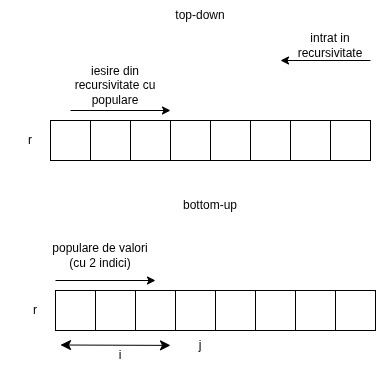

The diagram above was exported from draw.io. Its source (the exported page's mxGraphModel, read from the mxfile embedded in the PNG):
<mxGraphModel dx="808" dy="391" grid="1" gridSize="10" guides="1" tooltips="1" connect="1" arrows="1" fold="1" page="1" pageScale="1" pageWidth="850" pageHeight="1100" math="0" shadow="0">
  <root>
    <mxCell id="0" />
    <mxCell id="1" parent="0" />
    <mxCell id="Px-MoQFq69Pg1XVp-Z_6-1" parent="1" style="whiteSpace=wrap;html=1;" value="" vertex="1">
      <mxGeometry height="40" width="40" x="80" y="120" as="geometry" />
    </mxCell>
    <mxCell id="Px-MoQFq69Pg1XVp-Z_6-2" parent="1" style="whiteSpace=wrap;html=1;" value="" vertex="1">
      <mxGeometry height="40" width="40" x="120" y="120" as="geometry" />
    </mxCell>
    <mxCell id="Px-MoQFq69Pg1XVp-Z_6-3" parent="1" style="whiteSpace=wrap;html=1;" value="" vertex="1">
      <mxGeometry height="40" width="40" x="160" y="120" as="geometry" />
    </mxCell>
    <mxCell id="Px-MoQFq69Pg1XVp-Z_6-4" parent="1" style="whiteSpace=wrap;html=1;" value="" vertex="1">
      <mxGeometry height="40" width="40" x="200" y="120" as="geometry" />
    </mxCell>
    <mxCell id="Px-MoQFq69Pg1XVp-Z_6-5" parent="1" style="whiteSpace=wrap;html=1;" value="" vertex="1">
      <mxGeometry height="40" width="40" x="240" y="120" as="geometry" />
    </mxCell>
    <mxCell id="Px-MoQFq69Pg1XVp-Z_6-6" parent="1" style="whiteSpace=wrap;html=1;" value="" vertex="1">
      <mxGeometry height="40" width="40" x="280" y="120" as="geometry" />
    </mxCell>
    <mxCell id="Px-MoQFq69Pg1XVp-Z_6-7" parent="1" style="whiteSpace=wrap;html=1;" value="" vertex="1">
      <mxGeometry height="40" width="40" x="320" y="120" as="geometry" />
    </mxCell>
    <mxCell id="Px-MoQFq69Pg1XVp-Z_6-8" parent="1" style="whiteSpace=wrap;html=1;" value="" vertex="1">
      <mxGeometry height="40" width="40" x="360" y="120" as="geometry" />
    </mxCell>
    <mxCell id="Px-MoQFq69Pg1XVp-Z_6-9" parent="1" style="text;html=1;whiteSpace=wrap;strokeColor=none;fillColor=none;align=center;verticalAlign=middle;rounded=0;" value="r" vertex="1">
      <mxGeometry height="30" width="60" x="30" y="125" as="geometry" />
    </mxCell>
    <mxCell id="Px-MoQFq69Pg1XVp-Z_6-10" edge="1" parent="1" style="edgeStyle=none;orthogonalLoop=1;jettySize=auto;html=1;" value="">
      <mxGeometry relative="1" width="100" as="geometry">
        <Array as="points" />
        <mxPoint x="400" y="60" as="sourcePoint" />
        <mxPoint x="310" y="60" as="targetPoint" />
      </mxGeometry>
    </mxCell>
    <mxCell id="Px-MoQFq69Pg1XVp-Z_6-11" parent="1" style="text;html=1;whiteSpace=wrap;strokeColor=none;fillColor=none;align=center;verticalAlign=middle;rounded=0;" value="intrat in recursivitate" vertex="1">
      <mxGeometry height="30" width="60" x="330" y="30" as="geometry" />
    </mxCell>
    <mxCell id="Px-MoQFq69Pg1XVp-Z_6-12" parent="1" style="text;html=1;whiteSpace=wrap;strokeColor=none;fillColor=none;align=center;verticalAlign=middle;rounded=0;" value="top-down" vertex="1">
      <mxGeometry height="30" width="60" x="200" as="geometry" />
    </mxCell>
    <mxCell id="Px-MoQFq69Pg1XVp-Z_6-13" edge="1" parent="1" style="edgeStyle=none;orthogonalLoop=1;jettySize=auto;html=1;" value="">
      <mxGeometry relative="1" width="100" as="geometry">
        <Array as="points" />
        <mxPoint x="100" y="110" as="sourcePoint" />
        <mxPoint x="200" y="110" as="targetPoint" />
      </mxGeometry>
    </mxCell>
    <mxCell id="Px-MoQFq69Pg1XVp-Z_6-14" parent="1" style="text;html=1;whiteSpace=wrap;strokeColor=none;fillColor=none;align=center;verticalAlign=middle;rounded=0;" value="iesire din recursivitate cu populare" vertex="1">
      <mxGeometry height="30" width="90" x="100" y="70" as="geometry" />
    </mxCell>
    <mxCell id="Px-MoQFq69Pg1XVp-Z_6-15" parent="1" style="whiteSpace=wrap;html=1;" value="" vertex="1">
      <mxGeometry height="40" width="40" x="85" y="290" as="geometry" />
    </mxCell>
    <mxCell id="Px-MoQFq69Pg1XVp-Z_6-16" parent="1" style="whiteSpace=wrap;html=1;" value="" vertex="1">
      <mxGeometry height="40" width="40" x="125" y="290" as="geometry" />
    </mxCell>
    <mxCell id="Px-MoQFq69Pg1XVp-Z_6-17" parent="1" style="whiteSpace=wrap;html=1;" value="" vertex="1">
      <mxGeometry height="40" width="40" x="165" y="290" as="geometry" />
    </mxCell>
    <mxCell id="Px-MoQFq69Pg1XVp-Z_6-18" parent="1" style="whiteSpace=wrap;html=1;" value="" vertex="1">
      <mxGeometry height="40" width="40" x="205" y="290" as="geometry" />
    </mxCell>
    <mxCell id="Px-MoQFq69Pg1XVp-Z_6-19" parent="1" style="whiteSpace=wrap;html=1;" value="" vertex="1">
      <mxGeometry height="40" width="40" x="245" y="290" as="geometry" />
    </mxCell>
    <mxCell id="Px-MoQFq69Pg1XVp-Z_6-20" parent="1" style="whiteSpace=wrap;html=1;" value="" vertex="1">
      <mxGeometry height="40" width="40" x="285" y="290" as="geometry" />
    </mxCell>
    <mxCell id="Px-MoQFq69Pg1XVp-Z_6-21" parent="1" style="whiteSpace=wrap;html=1;" value="" vertex="1">
      <mxGeometry height="40" width="40" x="325" y="290" as="geometry" />
    </mxCell>
    <mxCell id="Px-MoQFq69Pg1XVp-Z_6-22" parent="1" style="whiteSpace=wrap;html=1;" value="" vertex="1">
      <mxGeometry height="40" width="40" x="365" y="290" as="geometry" />
    </mxCell>
    <mxCell id="Px-MoQFq69Pg1XVp-Z_6-23" parent="1" style="text;html=1;whiteSpace=wrap;strokeColor=none;fillColor=none;align=center;verticalAlign=middle;rounded=0;" value="r" vertex="1">
      <mxGeometry height="30" width="60" x="35" y="295" as="geometry" />
    </mxCell>
    <mxCell id="Px-MoQFq69Pg1XVp-Z_6-24" edge="1" parent="1" style="edgeStyle=none;orthogonalLoop=1;jettySize=auto;html=1;" value="">
      <mxGeometry relative="1" width="100" as="geometry">
        <Array as="points" />
        <mxPoint x="85" y="280" as="sourcePoint" />
        <mxPoint x="185" y="280" as="targetPoint" />
      </mxGeometry>
    </mxCell>
    <mxCell id="Px-MoQFq69Pg1XVp-Z_6-25" parent="1" style="text;html=1;whiteSpace=wrap;strokeColor=none;fillColor=none;align=center;verticalAlign=middle;rounded=0;" value="bottom-up" vertex="1">
      <mxGeometry height="30" width="60" x="210" y="190" as="geometry" />
    </mxCell>
    <mxCell id="Px-MoQFq69Pg1XVp-Z_6-26" parent="1" style="text;html=1;whiteSpace=wrap;strokeColor=none;fillColor=none;align=center;verticalAlign=middle;rounded=0;" value="populare de valori (cu 2 indici)" vertex="1">
      <mxGeometry height="30" width="100" x="80" y="240" as="geometry" />
    </mxCell>
    <mxCell id="Px-MoQFq69Pg1XVp-Z_6-27" parent="1" style="text;html=1;whiteSpace=wrap;strokeColor=none;fillColor=none;align=center;verticalAlign=middle;rounded=0;" value="j" vertex="1">
      <mxGeometry height="30" width="60" x="200" y="330" as="geometry" />
    </mxCell>
    <mxCell id="Px-MoQFq69Pg1XVp-Z_6-28" edge="1" parent="1" style="edgeStyle=none;orthogonalLoop=1;jettySize=auto;html=1;endArrow=classic;startArrow=classic;endSize=8;startSize=8;" target="Px-MoQFq69Pg1XVp-Z_6-27" value="">
      <mxGeometry relative="1" width="100" as="geometry">
        <Array as="points" />
        <mxPoint x="90" y="344.5" as="sourcePoint" />
        <mxPoint x="205" y="344.5" as="targetPoint" />
      </mxGeometry>
    </mxCell>
    <mxCell id="Px-MoQFq69Pg1XVp-Z_6-29" parent="1" style="text;html=1;whiteSpace=wrap;strokeColor=none;fillColor=none;align=center;verticalAlign=middle;rounded=0;" value="i" vertex="1">
      <mxGeometry height="30" width="60" x="120" y="340" as="geometry" />
    </mxCell>
  </root>
</mxGraphModel>